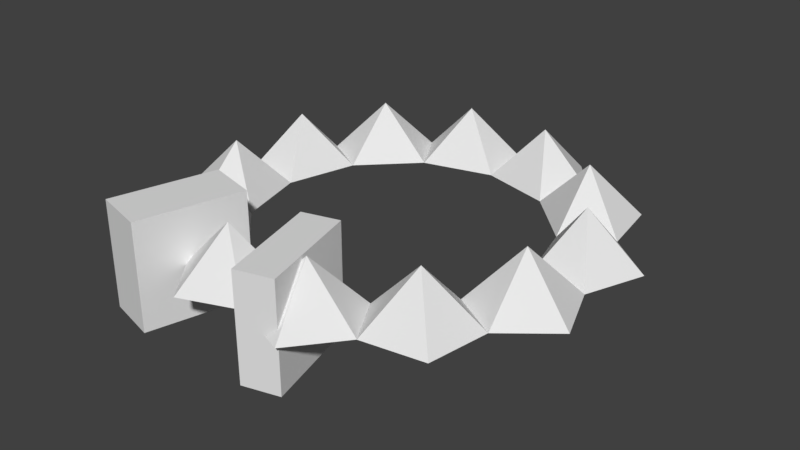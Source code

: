 # Source: assblespharreduse.blend  (saved by Blender 2.79.0; exported with 4.5.12 LTS)
import bpy
from mathutils import Matrix  # noqa: F401  (used for matrix-valued properties, if any)

bpy.ops.wm.read_factory_settings(use_empty=True)
scene = bpy.context.scene
scene.name = 'Scene'

# ---- collections
col_collection_1 = bpy.data.collections.new('Collection 1'); scene.collection.children.link(col_collection_1)

# ---- world
world_world = bpy.data.worlds.new('World'); scene.world = world_world
world_world.color = (0.05088, 0.05088, 0.05088)
world_world.use_sun_shadow = False
world_world.sun_shadow_jitter_overblur = 0.0
world_world.cycles.sampling_method = 'MANUAL'

# ---- meshes
me_plane_001 = bpy.data.meshes.new('Plane.001')
me_plane_001.from_pydata([(-1.0, -1.0, 0.0), (1.0, -1.0, 0.0), (-1.0, 1.0, 0.0), (1.0, 1.0, 0.0), (-1.0, -1.0, -1.006), (1.0, -1.0, -1.006), (-1.0, 1.0, -1.006), (1.0, 1.0, -1.006)], [], [(0, 2, 3, 1), (4, 5, 7, 6), (2, 0, 4, 6), (3, 2, 6, 7), (0, 1, 5, 4), (1, 3, 7, 5)])
me_plane_001.use_remesh_preserve_volume = False
me_plane_001.use_remesh_preserve_attributes = False
me_plane_001.use_mirror_vertex_groups = False
me_plane_001.update()
me_plane = bpy.data.meshes.new('Plane')
me_plane.from_pydata([(0.2588, -0.9659, 1.0), (0.2588, -0.9659, -1.0), (-0.2588, 0.9659, 1.0), (-0.2588, 0.9659, -1.0), (0.9453, -0.782, 1.0), (0.9453, -0.782, -1.0), (0.4276, 1.15, 1.0), (0.4276, 1.15, -1.0)], [], [(0, 2, 3, 1), (4, 5, 7, 6), (2, 0, 4, 6), (3, 2, 6, 7), (0, 1, 5, 4), (1, 3, 7, 5)])
me_plane.use_remesh_preserve_volume = False
me_plane.use_remesh_preserve_attributes = False
me_plane.use_mirror_vertex_groups = False
me_plane.update()
me_sphere = bpy.data.meshes.new('Sphere')
me_sphere.from_pydata([(-0.2627, -0.9654, -5.96e-08), (-0.003879, 0.0005101, 1.0), (-1.003, -0.05183, -5.96e-08), (0.8348, -0.5441, -5.96e-08), (0.8348, 0.4695, -5.96e-08), (-0.4957, 0.826, -5.96e-08)], [], [(1, 5, 2), (5, 1, 4), (2, 0, 1), (3, 1, 0), (4, 1, 3)])
me_sphere.use_remesh_preserve_volume = False
me_sphere.use_remesh_preserve_attributes = False
me_sphere.use_mirror_vertex_groups = False
me_sphere.update()

# ---- objects
ob_empty = bpy.data.objects.new('Empty', None)
ob_plane_001 = bpy.data.objects.new('Plane.001', me_plane_001)
ob_plane = bpy.data.objects.new('Plane', me_plane)
ob_sphere = bpy.data.objects.new('Sphere', me_sphere)

# ---- transforms, parenting, visibility, modifiers, constraints
ob_empty.location = (0.0, 0.0, 0.0)
ob_empty.rotation_euler = (0.0, 0.0, 0.5236)
ob_empty.empty_image_offset = (0.0, 0.0)
ob_empty.lineart.crease_threshold = 0.0
ob_plane_001.location = (-0.8683, 0.0, 0.0)
ob_plane_001.rotation_euler = (0.2618, 1.571, 0.0)
ob_plane_001.hide_viewport = True
ob_plane_001.lineart.crease_threshold = 0.0
ob_plane.location = (0.8683, 0.0, 0.0)
ob_plane.hide_viewport = True
ob_plane.lineart.crease_threshold = 0.0
ob_sphere.location = (0.0, 0.0, 0.0)
ob_sphere.lineart.crease_threshold = 0.0
_m = ob_sphere.modifiers.new('Array', 'ARRAY')
_m.count = 12
_m.constant_offset_displace = (0.0, 0.0, 0.0)
_m.relative_offset_displace = (0.913, 0.0, 0.0)
_m.use_object_offset = True
_m.offset_object = ob_empty

# ---- collection membership
col_collection_1.objects.link(ob_empty)
col_collection_1.objects.link(ob_plane_001)
col_collection_1.objects.link(ob_plane)
col_collection_1.objects.link(ob_sphere)

# ---- scene / render settings (as saved in the file)
scene.frame_start = 1; scene.frame_end = 250; scene.frame_set(1)
scene.render.engine = 'BLENDER_EEVEE_NEXT'
scene.render.resolution_percentage = 50
scene.render.dither_intensity = 0.0
scene.cycles.use_denoising = False
scene.cycles.samples = 128
scene.cycles.sampling_pattern = 'TABULATED_SOBOL'
scene.cycles.use_adaptive_sampling = False
scene.cycles.use_light_tree = False
scene.cycles.blur_glossy = 0.0
scene.cycles.sample_clamp_indirect = 0.0
scene.view_settings.view_transform = 'Standard'
bpy.context.view_layer.update()

# ---- added for rendering (the .blend has no active camera and no usable light): camera, sun
cam_auto = bpy.data.cameras.new('AutoCamera')
cam_auto.lens = 50.0
cam_auto.sensor_width = 36.0
cam_auto.clip_end = 1000.0
ob_auto_camera = bpy.data.objects.new('AutoCamera', cam_auto)
scene.collection.objects.link(ob_auto_camera)
ob_auto_camera.location = (11.7424, -9.9705, 8.71976)
ob_auto_camera.rotation_euler = (1.09748, -7.21219e-08, 0.694738)
scene.camera = ob_auto_camera
light_auto_sun = bpy.data.lights.new('AutoSun', 'SUN')
light_auto_sun.energy = 3.0
light_auto_sun.angle = 0.0523599
ob_auto_sun = bpy.data.objects.new('AutoSun', light_auto_sun)
scene.collection.objects.link(ob_auto_sun)
ob_auto_sun.rotation_euler = (0.872665, 0.174533, 0.523599)
bpy.context.view_layer.update()
